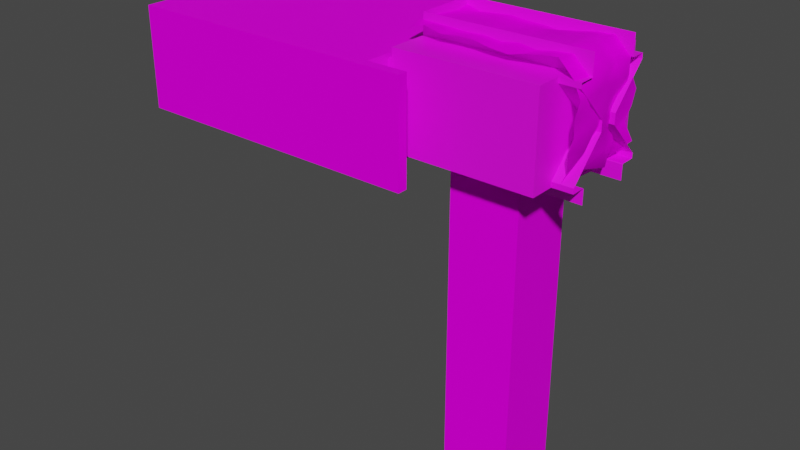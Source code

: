 # Source: C11L1.blend  (saved by Blender 3.5.10; exported with 4.5.12 LTS)
import bpy
from mathutils import Matrix  # noqa: F401  (used for matrix-valued properties, if any)

bpy.ops.wm.read_factory_settings(use_empty=True)
scene = bpy.context.scene
scene.name = 'Scene'

# ---- collections
col_room5 = bpy.data.collections.new('Room5'); scene.collection.children.link(col_room5)

# ---- images (referenced by path relative to the original .blend; pixels are not part of the script)
import os
ASSET_DIR = os.environ.get("B2B_ASSET_DIR", "")  # directory of the original .blend (textures are referenced by path, not embedded)
HERE = os.path.dirname(os.path.abspath(__file__))  # packed textures are extracted next to this script under _unpacked/

def load_image(name, relpath, width, height, colorspace="sRGB"):
    """Load a texture the original file referenced (path relative to the .blend, or extracted next to this script)."""
    p = next((c for c in (os.path.join(HERE, relpath), os.path.join(ASSET_DIR, relpath)) if relpath and os.path.exists(c)), "")
    if p:
        img = bpy.data.images.load(p, check_existing=True)
        img.name = name
    else:  # same state as the original file: an image datablock whose file is absent (Cycles renders it pink)
        img = bpy.data.images.new(name, width, height)
        img.source = "FILE"
        img.filepath = "//" + (relpath or name)
    img.colorspace_settings.name = colorspace
    return img
img_tx_concrete_floor_png = load_image('tx_concrete_floor.png', 'tx_concrete_floor.png', 1024, 1024, 'sRGB')
img_tx_basalt_png_002 = load_image('tx_basalt.png.002', 'tx_basalt.png', 1024, 1024, 'sRGB')

# ---- materials (node trees are filled in below, after node groups)
mat_uv_concrete = bpy.data.materials.new('uv_concrete')
mat_uv_basalt = bpy.data.materials.new('uv_basalt')

# ---- node groups
ng_auto_smooth = bpy.data.node_groups.new('Auto Smooth', 'GeometryNodeTree')
_s = ng_auto_smooth.interface.new_socket(name='Geometry', in_out='OUTPUT', socket_type='NodeSocketGeometry')
_s = ng_auto_smooth.interface.new_socket(name='Geometry', in_out='INPUT', socket_type='NodeSocketGeometry')
_s = ng_auto_smooth.interface.new_socket(name='Angle', in_out='INPUT', socket_type='NodeSocketFloat')
_s.subtype = 'ANGLE'
_s.min_value = 0.0
_s.max_value = 3.142
ng_auto_smooth.is_modifier = True
_N = ng_auto_smooth.nodes; _L = ng_auto_smooth.links
n0 = _N.new('NodeGroupOutput'); n0.name = 'Group Output'; n0.location = (480, -100)
n1 = _N.new('NodeGroupInput'); n1.name = 'Group Input'; n1.location = (-420, -300)
n2 = _N.new('NodeGroupInput'); n2.name = 'Group Input.001'; n2.location = (-60, -100)
n3 = _N.new('GeometryNodeSetShadeSmooth'); n3.name = 'Set Shade Smooth'; n3.location = (120, -100)
n3.domain = 'EDGE'
n4 = _N.new('GeometryNodeSetShadeSmooth'); n4.name = 'Set Shade Smooth.001'; n4.location = (300, -100)
n5 = _N.new('GeometryNodeInputMeshEdgeAngle'); n5.name = 'Edge Angle'; n5.location = (-420, -220)
n6 = _N.new('GeometryNodeInputEdgeSmooth'); n6.name = 'Is Edge Smooth'; n6.location = (-60, -160)
n7 = _N.new('GeometryNodeInputShadeSmooth'); n7.name = 'Is Face Smooth'; n7.location = (-240, -340)
n8 = _N.new('FunctionNodeBooleanMath'); n8.name = 'Boolean Math'; n8.location = (-60, -220)
n9 = _N.new('FunctionNodeCompare'); n9.name = 'Compare'; n9.location = (-240, -180)
n9.operation = 'LESS_EQUAL'
_L.new(n5.outputs[0], n9.inputs[0])
_L.new(n4.outputs[0], n0.inputs[0])
_L.new(n1.outputs[1], n9.inputs[1])
_L.new(n9.outputs[0], n8.inputs[0])
_L.new(n7.outputs[0], n8.inputs[1])
_L.new(n2.outputs[0], n3.inputs[0])
_L.new(n6.outputs[0], n3.inputs[1])
_L.new(n3.outputs[0], n4.inputs[0])
_L.new(n8.outputs[0], n3.inputs[2])
n0.is_active_output = True

# ---- material node trees
mat_uv_concrete.use_nodes = True; mat_uv_concrete.node_tree.nodes.clear()
_N = mat_uv_concrete.node_tree.nodes; _L = mat_uv_concrete.node_tree.links
n0 = _N.new('ShaderNodeBsdfPrincipled'); n0.name = 'Principled BSDF'; n0.location = (29, 300)
n0.distribution = 'GGX'
n0.subsurface_method = 'RANDOM_WALK_SKIN'
n0.inputs[3].default_value = 1.45
n0.inputs[27].default_value = (0.0, 0.0, 0.0, 1.0)
n0.inputs[28].default_value = 1.0
n1 = _N.new('ShaderNodeOutputMaterial'); n1.name = 'Material Output'; n1.location = (319, 300)
n2 = _N.new('ShaderNodeTexImage'); n2.name = 'Image Texture'; n2.location = (-503, 91)
n2.image = img_tx_concrete_floor_png
n3 = _N.new('ShaderNodeRGB'); n3.name = 'RGB'; n3.location = (-399, 274)
n3.outputs[0].default_value = (1.0, 1.0, 1.0, 1.0)
n4 = _N.new('ShaderNodeVectorMath'); n4.name = 'Vector Math'; n4.location = (-191, 277)
n4.operation = 'MULTIPLY'
_L.new(n0.outputs[0], n1.inputs[0])
_L.new(n4.outputs[0], n0.inputs[0])
_L.new(n2.outputs[0], n4.inputs[1])
_L.new(n3.outputs[0], n4.inputs[0])
n1.is_active_output = True
mat_uv_basalt.use_nodes = True; mat_uv_basalt.node_tree.nodes.clear()
_N = mat_uv_basalt.node_tree.nodes; _L = mat_uv_basalt.node_tree.links
n0 = _N.new('ShaderNodeBsdfPrincipled'); n0.name = 'Principled BSDF'; n0.location = (10, 300)
n0.distribution = 'GGX'
n0.subsurface_method = 'RANDOM_WALK_SKIN'
n0.inputs[3].default_value = 1.45
n0.inputs[13].default_value = 0.03182
n0.inputs[27].default_value = (0.0, 0.0, 0.0, 1.0)
n0.inputs[28].default_value = 1.0
n1 = _N.new('ShaderNodeOutputMaterial'); n1.name = 'Material Output'; n1.location = (300, 300)
n2 = _N.new('ShaderNodeTexImage'); n2.name = 'Image Texture'; n2.location = (-241, 372)
n2.image = img_tx_basalt_png_002
_L.new(n0.outputs[0], n1.inputs[0])
_L.new(n2.outputs[0], n0.inputs[0])
n1.is_active_output = True

# ---- world
world_world = bpy.data.worlds.new('World'); scene.world = world_world
world_world.use_nodes = True; world_world.node_tree.nodes.clear()
_N = world_world.node_tree.nodes; _L = world_world.node_tree.links
n0 = _N.new('ShaderNodeOutputWorld'); n0.name = 'World Output'; n0.location = (300, 300)
n1 = _N.new('ShaderNodeBackground'); n1.name = 'Background'; n1.location = (10, 300)
n1.inputs[0].default_value = (0.05088, 0.05088, 0.05088, 1.0)
_L.new(n1.outputs[0], n0.inputs[0])
n0.is_active_output = True
world_world.color = (0.05088, 0.05088, 0.05088)
world_world.use_sun_shadow = False
world_world.sun_shadow_jitter_overblur = 0.0

# ---- meshes
me_plane_006 = bpy.data.meshes.new('Plane.006')
me_plane_006.from_pydata([(51.14, 0.0, 0.377), (59.14, -19.0, 20.25), (59.14, -19.0, 1.377), (51.14, -19.0, 0.377), (59.14, -19.0, 0.377), (51.14, -19.0, 20.25), (51.14, -19.0, 1.377), (51.14, -14.0, 12.38), (51.14, -14.0, 5.377), (51.14, -14.0, 17.38), (51.14, 0.0, 20.25), (7.629e-06, 0.0, 20.25), (59.14, -21.0, 20.25), (51.14, -21.0, 20.25), (1.144e-05, -21.0, 20.25), (58.9, -7.0, 0.02287), (51.9, -14.0, 12.38), (51.9, -14.0, 5.377), (79.9, -6.1, 3.377), (51.9, -14.0, 19.38), (51.9, 0.0, 19.38), (72.9, -7.0, 0.02287), (51.9, 0.0, 21.38), (51.9, -14.0, 21.38), (79.9, -14.0, 21.38), (51.9, -14.0, 3.377), (79.9, -14.0, 3.377), (58.9, 0.0, 0.02287), (72.9, 0.0, 0.02287), (58.9, 0.0, -63.62), (72.9, 0.0, -63.62), (58.9, -7.0, -63.62), (72.9, -7.0, -63.62), (57.4, -8.5, 0.377), (57.4, 0.0, 0.377), (74.4, -8.5, 0.377), (74.4, 0.0, 0.377), (59.14, -19.0, 0.377), (59.14, -21.0, 0.377), (51.14, -21.0, 0.377), (1.144e-05, -21.0, 0.377), (0.0, -1.125, 0.377), (0.0, -1.125, 3.377), (0.0, 0.0, 0.377), (0.0, 0.0, 3.377), (1.144e-05, 0.0, 0.377), (59.14, -19.0, 20.25), (51.14, -19.0, 20.25), (59.14, -21.0, 20.25), (51.14, -21.0, 20.25), (51.24, -19.0, 20.25), (51.14, -18.9, 20.25), (51.14, -19.0, 20.25), (79.9, -9.0, 3.377), (79.9, -2.0, 11.38), (79.9, -2.0, 13.38), (79.9, -9.0, 20.38), (79.9, -9.0, 4.377), (83.9, -9.0, 3.377), (83.9, -6.1, 3.377), (83.9, -9.0, 20.38), (83.9, -9.0, 4.377), (83.9, -2.0, 11.38), (83.9, -2.0, 13.38), (79.9, -6.0, 25.38), (51.9, -6.0, 25.38), (51.9, 0.0, 25.38), (83.9, -6.0, 25.38), (79.9, -6.0, 3.277), (83.9, -6.0, 3.277), (79.9, -6.0, 0.377), (83.9, -6.0, 0.377), (79.9, -9.0, 21.38), (83.9, -9.0, 21.38), (79.9, -6.1, 21.38), (79.9, -6.0, 21.48), (83.9, -6.1, 21.38), (83.9, -6.0, 21.48), (51.9, -6.0, 21.48), (51.9, -6.1, 21.38), (51.9, -5.9, 21.38)], [(17, 25), (43, 41)], [(2, 6, 3, 4), (10, 5, 13, 14, 11), (8, 9, 7), (22, 19, 20), (72, 74, 76, 73), (26, 25, 23, 24), (21, 28, 30, 32), (30, 29, 31, 32), (27, 15, 31, 29), (15, 21, 32, 31), (28, 21, 35, 36), (21, 15, 33, 35), (15, 27, 34, 33), (12, 1, 37, 38), (14, 13, 39, 40), (13, 12, 38, 39), (14, 40, 41, 42), (11, 14, 42, 44), (3, 39, 38, 4), (40, 39, 0, 45), (47, 46, 48, 49), (51, 50, 52), (18, 53, 58, 59), (53, 57, 61, 58), (57, 54, 62, 61), (23, 79, 74), (55, 56, 60, 63), (54, 55, 63, 62), (53, 26, 24, 74, 72, 56, 55, 54, 57), (75, 78, 65, 64), (22, 80, 79, 23, 19), (78, 80, 22, 66, 65), (77, 75, 64, 67), (18, 59, 69, 68), (68, 69, 71, 70), (56, 72, 73, 60), (78, 79, 80), (75, 77, 76, 74), (78, 75, 74, 79), (24, 23, 74)])
me_plane_006.polygons.foreach_set('material_index', [0, 1, 0, 0, 0, 0, 1, 1, 1, 1, 1, 1, 1, 1, 1, 1, 1, 1, 0, 1, 1, 1, 0, 0, 0, 0, 0, 0, 0, 0, 0, 0, 0, 0, 0, 0, 0, 0, 0, 0])
_uv = me_plane_006.uv_layers.new(name='UVMap')
_uv.uv.foreach_set('vector', [-0.6082, -0.7496, -2.608, -0.7496, -2.608, -0.9996, -0.6082, -0.9996, -2.608, 2.897, -2.608, -1.853, -2.608, -2.353, -7.394, -2.353, -7.394, 2.897, -2.608, 0.2504, -2.608, 3.25, -2.608, 2.0, 2.897, 4.25, -0.603, 3.75, 2.897, 3.75, 4.582, 0.647, 4.582, 1.372, 5.582, 1.372, 5.582, 0.647, 4.582, -0.2496, -2.418, -0.2496, -2.418, 4.25, 4.582, 4.25, 1.147, -1.088, 2.897, -1.088, 2.897, -17.0, 1.147, -17.0, 2.832, 2.897, -0.6676, 2.897, -0.6676, 1.147, 2.832, 1.147, 2.897, -1.088, 1.147, -1.088, 1.147, -17.0, 2.897, -17.0, -0.6676, -1.088, 2.832, -1.088, 2.832, -17.0, -0.6676, -17.0, 2.832, 2.897, 2.832, 1.147, 3.207, 0.772, 3.207, 2.897, 2.832, 1.147, -0.6676, 1.147, -1.043, 0.772, 3.207, 0.772, -0.6676, 1.147, -0.6676, 2.897, -1.043, 2.897, -1.043, 0.772, -2.353, 3.97, -1.853, 3.97, -1.853, -0.9996, -2.353, -0.9996, -7.394, 3.97, -2.608, 3.97, -2.608, -0.9996, -7.394, -0.9996, -2.608, 3.97, -0.6082, 3.97, -0.6082, -0.9996, -2.608, -0.9996, -2.353, 3.97, -2.353, -0.9996, 2.616, -0.9996, 2.616, -0.2496, 2.897, 3.97, -2.353, 3.97, 2.616, -0.2496, 2.897, -0.2496, -2.608, -1.853, -2.608, -2.353, -0.6082, -2.353, -0.6082, -1.853, -7.394, -2.353, -2.608, -2.353, -2.608, 2.897, -7.394, 2.897, -2.608, -1.853, -0.6082, -1.853, -0.6082, -2.353, -2.608, -2.353, -2.608, -1.828, -2.583, -1.853, -2.608, -1.853, 4.582, 1.372, 4.582, 0.647, 5.582, 0.647, 5.582, 1.372, 4.582, -0.2496, 4.582, 0.0003654, 5.582, 0.0003654, 5.582, -0.2496, 4.582, 0.647, 4.582, 2.397, 5.582, 2.397, 5.582, 0.647, -2.418, -0.603, -2.418, 1.372, 4.582, 1.372, 4.582, 2.397, 4.582, 0.647, 5.582, 0.647, 5.582, 2.397, 4.582, 1.75, 4.582, 2.25, 5.582, 2.25, 5.582, 1.75, 0.647, -0.2496, -0.603, -0.2496, -0.603, 4.25, 1.372, 4.25, 0.647, 4.25, 0.647, 4.0, 2.397, 2.25, 2.397, 1.75, 0.647, 0.0003654, 4.582, 4.275, -2.418, 4.275, -2.418, 5.25, 4.582, 5.25, 2.897, 4.25, 1.422, 4.25, 1.372, 4.25, -0.603, 4.25, -0.603, 3.75, 1.397, 4.275, 1.422, 4.25, 2.897, 4.25, 2.897, 5.25, 1.397, 5.25, 5.582, 4.275, 4.582, 4.275, 4.582, 5.25, 5.582, 5.25, 4.582, 1.372, 5.582, 1.372, 5.582, 1.397, 4.582, 1.397, 4.582, -0.2746, 5.582, -0.2746, 5.582, -0.9996, 4.582, -0.9996, 4.582, 4.0, 4.582, 4.25, 5.582, 4.25, 5.582, 4.0, 1.397, 4.275, 1.397, 4.25, 1.422, 4.25, 4.582, 1.397, 5.582, 1.397, 5.582, 1.372, 4.582, 1.372, -2.418, 1.397, 4.582, 1.397, 4.582, 1.372, -2.418, 1.372, 4.582, -0.603, -2.418, -0.603, 4.582, 1.372])
me_plane_006.materials.append(mat_uv_concrete)
me_plane_006.materials.append(mat_uv_basalt)
me_plane_006.update()
me_plane_002 = bpy.data.meshes.new('Plane.002')
me_plane_002.from_pydata([(51.14, -18.0, 1.377), (44.14, -18.0, 1.377), (59.14, -19.0, 1.377), (59.14, -19.0, 20.25), (43.14, -19.0, 1.377), (51.14, -19.0, 20.25), (51.14, -19.0, 1.377), (51.14, -18.0, 2.377), (45.14, -17.0, 2.377), (44.14, -18.0, 2.377), (51.14, -17.0, 2.377), (51.14, -17.0, 3.377), (45.14, -17.0, 3.377), (51.14, -17.0, 20.25), (43.13, 0.0, 1.377), (43.13, 0.0, 0.377), (44.13, 0.0, 1.377), (44.13, 0.0, 2.377), (45.13, 0.0, 2.377), (45.13, 0.0, 3.377), (51.9, -14.0, 19.38), (51.9, 0.0, 19.38), (51.14, -14.0, 19.38), (51.14, 0.0, 19.38), (51.14, -14.0, 20.25), (51.14, 0.0, 20.25), (51.14, 0.0, 3.377), (51.14, -14.0, 3.377), (51.9, 0.0, 3.377), (51.9, -14.0, 3.377), (43.14, -19.0, 0.377), (51.14, -19.0, 0.377), (51.9, 0.0, 3.377), (79.9, -6.0, 3.377), (55.9, 0.0, 3.377), (51.9, -14.0, 3.377), (79.9, -14.0, 3.377), (75.9, -6.0, 3.377), (55.9, -10.0, 3.377), (75.9, -10.0, 3.377), (55.9, -10.0, 1.877), (57.4, -8.5, 1.877), (57.4, -8.5, 0.377), (57.4, 0.0, 0.377), (57.4, 0.0, 1.877), (55.9, 0.0, 1.877), (75.9, -10.0, 1.877), (74.4, -8.5, 1.877), (74.4, -8.5, 0.377), (75.9, -6.0, 1.877), (74.4, -6.0, 1.877), (74.4, -6.0, 0.377), (75.9, -6.0, 0.377), (79.9, -6.0, 1.877), (79.9, -6.0, 0.377)], [], [(0, 1, 4, 6), (1, 0, 7, 9), (5, 6, 2, 3), (16, 1, 9, 17), (11, 10, 7), (0, 6, 7), (10, 8, 9, 7), (19, 12, 11, 27, 26), (8, 10, 11, 12), (18, 8, 12, 19), (5, 13, 11, 7, 6), (8, 18, 17, 9), (1, 16, 14, 4), (4, 14, 15, 30), (29, 27, 22, 20), (21, 20, 22, 23), (23, 22, 24, 25), (24, 22, 13), (27, 11, 13, 22), (26, 27, 29, 28), (6, 4, 30, 31), (39, 38, 35, 36), (37, 39, 36, 33), (38, 34, 32, 35), (40, 45, 34, 38), (46, 40, 38, 39), (49, 46, 39, 37), (51, 48, 47, 50), (50, 47, 46, 49), (48, 42, 41, 47), (47, 41, 40, 46), (42, 43, 44, 41), (41, 44, 45, 40), (52, 51, 50, 49), (53, 49, 37, 33), (52, 49, 53, 54)])
me_plane_002.polygons.foreach_set('material_index', [0, 1, 0, 1, 0, 0, 1, 0, 0, 0, 0, 1, 0, 0, 0, 0, 0, 0, 0, 0, 0, 0, 0, 0, 0, 0, 0, 0, 0, 0, 0, 0, 0, 0, 0, 0])
_uv = me_plane_002.uv_layers.new(name='UVMap')
_uv.uv.foreach_set('vector', [-0.9229, -1.415, -2.673, -1.415, -2.923, -1.665, -0.9229, -1.665, -2.673, -0.2969, -0.9229, -0.2969, -0.9229, -0.04688, -2.673, -0.04688, -0.9229, 4.423, -0.9229, -0.2969, 1.077, -0.2969, 1.077, 4.423, 3.085, -0.2969, -1.415, -0.2969, -1.415, -0.04688, 3.085, -0.04688, -1.165, 0.2031, -1.165, -0.04688, -1.415, -0.04688, -1.415, -0.2969, -1.665, -0.2969, -1.415, -0.04688, -0.9229, -1.165, -2.423, -1.165, -2.673, -1.415, -0.9229, -1.415, -2.425, 3.085, -2.423, -1.165, -0.9229, -1.165, -0.9229, -0.4148, -0.9229, 3.085, -2.423, -0.04688, -0.9229, -0.04688, -0.9229, 0.2031, -2.423, 0.2031, 3.085, -0.04688, -1.165, -0.04688, -1.165, 0.2031, 3.085, 0.2031, -1.665, 4.423, -1.165, 4.423, -1.165, 0.2031, -1.415, -0.04688, -1.665, -0.2969, -2.423, -1.165, -2.425, 3.085, -2.675, 3.085, -2.673, -1.415, -2.673, -1.415, -2.675, 3.085, -2.925, 3.085, -2.923, -1.665, -1.665, -0.2969, 3.085, -0.2969, 3.085, -0.5469, -1.665, -0.5469, -0.7323, 0.2031, -0.9229, 0.2031, -0.9229, 4.203, -0.7323, 4.203, -0.7323, 3.085, -0.7323, -0.4148, -0.9229, -0.4148, -0.9229, 3.085, 3.085, 4.203, -0.4148, 4.203, -0.4148, 4.423, 3.085, 4.423, -0.4148, 4.423, -0.4148, 4.203, -1.165, 4.423, -0.4148, 0.2031, -1.165, 0.2031, -1.165, 4.423, -0.4148, 4.203, -0.9229, 3.085, -0.9229, -0.4148, -0.7323, -0.4148, -0.7323, 3.085, -0.9229, -0.2969, -2.923, -0.2969, -2.923, -0.5469, -0.9229, -0.5469, 5.268, 0.5852, 0.2677, 0.5852, -0.7323, -0.4148, 6.268, -0.4148, 5.268, 2.585, 5.268, 0.5852, 6.268, -0.4148, 6.268, 2.585, 0.2677, 0.5852, 0.2677, 3.085, -0.7323, 3.085, -0.7323, -0.4148, 0.5852, -0.1719, 3.085, -0.1719, 3.085, 0.2031, 0.5852, 0.2031, 5.268, -0.1719, 0.2677, -0.1719, 0.2677, 0.2031, 5.268, 0.2031, 2.585, -0.1719, 0.5852, -0.1719, 0.5852, 0.2031, 2.585, 0.2031, 2.585, -0.5469, 0.9602, -0.5469, 0.9602, -0.1719, 2.585, -0.1719, 4.893, 2.585, 4.893, 0.9602, 5.268, 0.5852, 5.268, 2.585, 4.893, -0.5469, 0.6427, -0.5469, 0.6427, -0.1719, 4.893, -0.1719, 4.893, 0.9602, 0.6427, 0.9602, 0.2677, 0.5852, 5.268, 0.5852, 0.9602, -0.5469, 3.085, -0.5469, 3.085, -0.1719, 0.9602, -0.1719, 0.6427, 0.9602, 0.6427, 3.085, 0.2677, 3.085, 0.2677, 0.5852, 5.268, -0.5469, 4.893, -0.5469, 4.893, -0.1719, 5.268, -0.1719, 6.268, -0.1719, 5.268, -0.1719, 5.268, 0.2031, 6.268, 0.2031, 5.268, -0.5469, 5.268, -0.1719, 6.268, -0.1719, 6.268, -0.5469])
me_plane_002.materials.append(mat_uv_concrete)
me_plane_002.materials.append(mat_uv_basalt)
me_plane_002.update()
me_plane_009 = bpy.data.meshes.new('Plane.009')
me_plane_009.from_pydata([(81.22, 9.0, 21.38), (82.64, -9.0, 21.37), (80.56, 9.0, 3.377), (80.98, -9.0, 3.377), (80.78, 6.0, 3.377), (82.33, 3.0, 3.377), (79.98, 0.0, 3.377), (81.18, -3.0, 3.377), (81.83, -6.118, 3.247), (83.31, -6.0, 21.38), (83.7, -3.0, 21.38), (83.42, 0.0, 21.38), (82.63, 3.0, 21.38), (83.46, 6.0, 21.38), (83.59, 9.0, 6.377), (81.91, 9.0, 9.377), (82.88, 9.0, 12.38), (83.39, 9.0, 15.38), (82.05, 9.0, 18.38), (82.55, -9.0, 6.377), (82.4, -9.0, 9.377), (83.22, -9.0, 12.38), (83.09, -9.0, 15.38), (83.88, -9.0, 18.38), (81.31, -6.0, 6.377), (80.71, -3.0, 6.377), (81.35, 0.0, 6.377), (82.15, 3.0, 6.377), (81.53, 6.0, 6.377), (83.58, -6.0, 9.377), (82.35, -3.0, 9.377), (82.6, 0.0, 9.377), (82.01, 3.0, 9.377), (82.11, 6.0, 9.377), (82.8, -6.0, 12.38), (83.49, -3.0, 12.38), (83.1, 0.0, 12.38), (82.98, 3.0, 12.38), (81.8, 6.0, 12.38), (83.26, -6.0, 15.38), (83.56, -3.0, 15.38), (83.42, 0.0, 15.38), (82.76, 3.0, 15.38), (82.97, 6.0, 15.38), (83.74, -6.0, 18.38), (83.38, -3.0, 18.38), (83.1, 0.0, 18.38), (83.72, 3.0, 18.38), (83.45, 6.0, 18.38), (78.22, 9.0, 24.22), (79.64, -9.0, 24.38), (80.31, -6.0, 24.3), (80.7, -3.0, 24.34), (80.42, 0.0, 24.38), (79.63, 3.0, 24.37), (80.46, 6.0, 24.37), (76.55, 9.0, 23.85), (76.85, -9.0, 24.08), (77.0, -6.0, 24.01), (77.08, -3.0, 24.31), (77.02, 0.0, 24.24), (76.85, 3.0, 24.25), (77.03, 6.0, 24.17), (73.91, 9.0, 23.97), (73.91, -9.0, 23.62), (73.91, -6.0, 23.5), (73.91, -3.0, 24.31), (73.91, 0.0, 24.02), (73.91, 3.0, 23.96), (73.91, 6.0, 23.64), (70.7, 9.0, 23.65), (70.7, -9.0, 22.88), (70.7, -6.0, 24.0), (70.7, -3.0, 24.04), (70.7, 0.0, 23.59), (70.7, 3.0, 23.95), (70.7, 6.0, 22.98), (67.45, 9.0, 22.32), (67.45, -9.0, 23.18), (67.45, -6.0, 23.48), (67.45, -3.0, 23.65), (67.45, 0.0, 23.02), (67.45, 3.0, 23.53), (67.45, 6.0, 23.36), (64.19, 9.0, 23.66), (64.19, -9.0, 23.82), (64.19, -6.0, 23.87), (64.19, -3.0, 23.52), (64.19, 0.0, 23.45), (64.19, 3.0, 23.47), (64.19, 6.0, 23.42), (60.94, 9.0, 23.81), (60.94, -9.0, 23.86), (60.94, -6.0, 23.73), (60.94, -3.0, 23.82), (60.94, 0.0, 22.94), (60.94, 3.0, 23.55), (60.94, 6.0, 23.77), (57.69, 9.0, 23.51), (57.69, -9.0, 23.52), (57.69, -6.0, 23.86), (57.69, -3.0, 24.02), (57.69, 0.0, 23.77), (57.69, 3.0, 23.57), (57.69, 6.0, 23.48), (54.45, 9.0, 23.37), (54.45, -9.0, 24.3), (54.45, -6.0, 23.97), (54.45, -3.0, 23.91), (54.45, 0.0, 23.73), (54.45, 3.0, 23.47), (54.45, 6.0, 23.23), (51.19, 9.0, 22.96), (51.19, -9.0, 23.11), (51.19, -6.0, 24.04), (51.19, -3.0, 24.2), (51.19, 0.0, 23.92), (51.19, 3.0, 23.64), (51.19, 6.0, 24.15), (80.47, 3.0, 2.342), (79.34, -0.1566, 1.79), (79.32, -3.0, 2.342), (77.91, 2.554, 2.146), (76.74, -0.2225, 1.382), (76.74, -2.747, 2.251), (76.84, 3.0, 1.157), (75.71, -0.1566, 0.6302), (75.69, -3.0, 1.157), (74.4, 0.0, 0.377), (74.4, -2.578, 0.377), (74.4, 3.0, 0.377), (79.39, -6.552, 2.635), (76.9, -6.944, 2.047), (74.4, -6.739, 0.377), (79.17, 6.0, 2.405), (77.41, 6.179, 2.742), (75.91, 6.225, 1.502), (74.4, 6.338, 0.377), (75.61, -6.744, 0.947)], [], [(48, 13, 0, 18), (4, 28, 14, 2), (28, 33, 15, 14), (33, 38, 16, 15), (38, 43, 17, 16), (43, 48, 18, 17), (3, 19, 24, 8), (8, 24, 25, 7), (7, 25, 26, 6), (6, 26, 27, 5), (5, 27, 28, 4), (19, 20, 29, 24), (24, 29, 30, 25), (25, 30, 31, 26), (26, 31, 32, 27), (27, 32, 33, 28), (20, 21, 34, 29), (29, 34, 35, 30), (30, 35, 36, 31), (31, 36, 37, 32), (32, 37, 38, 33), (21, 22, 39, 34), (34, 39, 40, 35), (35, 40, 41, 36), (36, 41, 42, 37), (37, 42, 43, 38), (22, 23, 44, 39), (39, 44, 45, 40), (40, 45, 46, 41), (41, 46, 47, 42), (42, 47, 48, 43), (23, 1, 9, 44), (44, 9, 10, 45), (45, 10, 11, 46), (46, 11, 12, 47), (47, 12, 13, 48), (13, 12, 54, 55), (11, 10, 52, 53), (9, 1, 50, 51), (12, 11, 53, 54), (0, 13, 55, 49), (10, 9, 51, 52), (54, 53, 60, 61), (52, 51, 58, 59), (49, 55, 62, 56), (55, 54, 61, 62), (53, 52, 59, 60), (51, 50, 57, 58), (58, 57, 64, 65), (61, 60, 67, 68), (59, 58, 65, 66), (56, 62, 69, 63), (62, 61, 68, 69), (60, 59, 66, 67), (68, 67, 74, 75), (66, 65, 72, 73), (63, 69, 76, 70), (69, 68, 75, 76), (67, 66, 73, 74), (65, 64, 71, 72), (75, 74, 81, 82), (73, 72, 79, 80), (70, 76, 83, 77), (76, 75, 82, 83), (74, 73, 80, 81), (72, 71, 78, 79), (82, 81, 88, 89), (80, 79, 86, 87), (77, 83, 90, 84), (83, 82, 89, 90), (81, 80, 87, 88), (79, 78, 85, 86), (89, 88, 95, 96), (87, 86, 93, 94), (84, 90, 97, 91), (90, 89, 96, 97), (88, 87, 94, 95), (86, 85, 92, 93), (94, 93, 100, 101), (91, 97, 104, 98), (97, 96, 103, 104), (95, 94, 101, 102), (93, 92, 99, 100), (96, 95, 102, 103), (98, 104, 111, 105), (104, 103, 110, 111), (102, 101, 108, 109), (100, 99, 106, 107), (103, 102, 109, 110), (101, 100, 107, 108), (111, 110, 117, 118), (109, 108, 115, 116), (107, 106, 113, 114), (110, 109, 116, 117), (108, 107, 114, 115), (105, 111, 118, 112), (7, 6, 120, 121), (6, 5, 119, 120), (121, 120, 123, 124), (120, 119, 122, 123), (124, 123, 126, 127), (123, 122, 125, 126), (130, 128, 126, 125), (127, 126, 128, 129), (4, 134, 119, 5), (122, 119, 134, 135), (125, 122, 135, 136), (130, 125, 136, 137), (8, 7, 121, 131), (124, 132, 131, 121), (127, 138, 132, 124), (129, 133, 138, 127)])
me_plane_009.polygons.foreach_set('use_smooth', [True] * 112)
_uv = me_plane_009.uv_layers.new(name='UVMap')
_uv.uv.foreach_set('vector', [2.004, 0.8682, 2.004, 1.618, 2.754, 1.618, 2.754, 0.8682, 2.004, -2.882, 2.004, -2.132, 2.754, -2.132, 2.754, -2.882, 2.004, -2.132, 2.004, -1.382, 2.754, -1.382, 2.754, -2.132, 2.004, -1.382, 2.004, -0.6318, 2.754, -0.6318, 2.754, -1.382, 2.004, -0.6318, 2.004, 0.1182, 2.754, 0.1182, 2.754, -0.6318, 2.004, 0.1182, 2.004, 0.8682, 2.754, 0.8682, 2.754, 0.1182, -1.746, -2.882, -1.746, -2.132, -0.9964, -2.132, -1.026, -2.914, -1.026, -2.914, -0.9964, -2.132, -0.2464, -2.132, -0.2464, -2.882, -0.2464, -2.882, -0.2464, -2.132, 0.5036, -2.132, 0.5036, -2.882, 0.5036, -2.882, 0.5036, -2.132, 1.254, -2.132, 1.254, -2.882, 1.254, -2.882, 1.254, -2.132, 2.004, -2.132, 2.004, -2.882, -1.746, -2.132, -1.746, -1.382, -0.9964, -1.382, -0.9964, -2.132, -0.9964, -2.132, -0.9964, -1.382, -0.2464, -1.382, -0.2464, -2.132, -0.2464, -2.132, -0.2464, -1.382, 0.5036, -1.382, 0.5036, -2.132, 0.5036, -2.132, 0.5036, -1.382, 1.254, -1.382, 1.254, -2.132, 1.254, -2.132, 1.254, -1.382, 2.004, -1.382, 2.004, -2.132, -1.746, -1.382, -1.746, -0.6318, -0.9964, -0.6318, -0.9964, -1.382, -0.9964, -1.382, -0.9964, -0.6318, -0.2464, -0.6318, -0.2464, -1.382, -0.2464, -1.382, -0.2464, -0.6318, 0.5036, -0.6318, 0.5036, -1.382, 0.5036, -1.382, 0.5036, -0.6318, 1.254, -0.6318, 1.254, -1.382, 1.254, -1.382, 1.254, -0.6318, 2.004, -0.6318, 2.004, -1.382, -1.746, -0.6318, -1.746, 0.1182, -0.9964, 0.1182, -0.9964, -0.6318, -0.9964, -0.6318, -0.9964, 0.1182, -0.2464, 0.1182, -0.2464, -0.6318, -0.2464, -0.6318, -0.2464, 0.1182, 0.5036, 0.1182, 0.5036, -0.6318, 0.5036, -0.6318, 0.5036, 0.1182, 1.254, 0.1182, 1.254, -0.6318, 1.254, -0.6318, 1.254, 0.1182, 2.004, 0.1182, 2.004, -0.6318, -1.746, 0.1182, -1.746, 0.8682, -0.9964, 0.8682, -0.9964, 0.1182, -0.9964, 0.1182, -0.9964, 0.8682, -0.2464, 0.8682, -0.2464, 0.1182, -0.2464, 0.1182, -0.2464, 0.8682, 0.5036, 0.8682, 0.5036, 0.1182, 0.5036, 0.1182, 0.5036, 0.8682, 1.254, 0.8682, 1.254, 0.1182, 1.254, 0.1182, 1.254, 0.8682, 2.004, 0.8682, 2.004, 0.1182, -1.746, 0.8682, -1.746, 1.617, -0.9964, 1.618, -0.9964, 0.8682, -0.9964, 0.8682, -0.9964, 1.618, -0.2464, 1.618, -0.2464, 0.8682, -0.2464, 0.8682, -0.2464, 1.618, 0.5036, 1.618, 0.5036, 0.8682, 0.5036, 0.8682, 0.5036, 1.618, 1.254, 1.618, 1.254, 0.8682, 1.254, 0.8682, 1.254, 1.618, 2.004, 1.618, 2.004, 0.8682, 2.934, 2.004, 2.726, 1.254, 1.976, 1.254, 2.184, 2.004, 2.924, 0.5036, 2.993, -0.2464, 2.243, -0.2464, 2.174, 0.5036, 2.896, -0.9964, 2.728, -1.746, 1.978, -1.746, 2.146, -0.9964, 2.726, 1.254, 2.924, 0.5036, 2.174, 0.5036, 1.976, 1.254, 2.373, 2.754, 2.934, 2.004, 2.184, 2.004, 1.623, 2.754, 2.993, -0.2464, 2.896, -0.9964, 2.146, -0.9964, 2.243, -0.2464, 1.976, 1.254, 2.174, 0.5036, 1.323, 0.5036, 1.281, 1.254, 2.243, -0.2464, 2.146, -0.9964, 1.318, -0.9964, 1.338, -0.2464, 1.623, 2.754, 2.184, 2.004, 1.326, 2.004, 1.206, 2.754, 2.184, 2.004, 1.976, 1.254, 1.281, 1.254, 1.326, 2.004, 2.174, 0.5036, 2.243, -0.2464, 1.338, -0.2464, 1.323, 0.5036, 2.146, -0.9964, 1.978, -1.746, 1.282, -1.746, 1.318, -0.9964, 1.318, -0.9964, 1.282, -1.746, 0.5463, -1.746, 0.5463, -0.9964, 1.281, 1.254, 1.323, 0.5036, 0.5463, 0.5036, 0.5463, 1.254, 1.338, -0.2464, 1.318, -0.9964, 0.5463, -0.9964, 0.5463, -0.2464, 1.206, 2.754, 1.326, 2.004, 0.5463, 2.004, 0.5463, 2.754, 1.326, 2.004, 1.281, 1.254, 0.5463, 1.254, 0.5463, 2.004, 1.323, 0.5036, 1.338, -0.2464, 0.5463, -0.2464, 0.5463, 0.5036, 0.5463, 1.254, 0.5463, 0.5036, -0.2557, 0.5036, -0.2557, 1.254, 0.5463, -0.2464, 0.5463, -0.9964, -0.2557, -0.9964, -0.2557, -0.2464, 0.5463, 2.754, 0.5463, 2.004, -0.2557, 2.004, -0.2557, 2.754, 0.5463, 2.004, 0.5463, 1.254, -0.2557, 1.254, -0.2557, 2.004, 0.5463, 0.5036, 0.5463, -0.2464, -0.2557, -0.2464, -0.2557, 0.5036, 0.5463, -0.9964, 0.5463, -1.746, -0.2557, -1.746, -0.2557, -0.9964, -0.2557, 1.254, -0.2557, 0.5036, -1.07, 0.5036, -1.07, 1.254, -0.2557, -0.2464, -0.2557, -0.9964, -1.07, -0.9964, -1.07, -0.2464, -0.2557, 2.754, -0.2557, 2.004, -1.07, 2.004, -1.07, 2.754, -0.2557, 2.004, -0.2557, 1.254, -1.07, 1.254, -1.07, 2.004, -0.2557, 0.5036, -0.2557, -0.2464, -1.07, -0.2464, -1.07, 0.5036, -0.2557, -0.9964, -0.2557, -1.746, -1.07, -1.746, -1.07, -0.9964, -1.07, 1.254, -1.07, 0.5036, -1.884, 0.5036, -1.884, 1.254, -1.07, -0.2464, -1.07, -0.9964, -1.884, -0.9964, -1.884, -0.2464, -1.07, 2.754, -1.07, 2.004, -1.884, 2.004, -1.884, 2.754, -1.07, 2.004, -1.07, 1.254, -1.884, 1.254, -1.884, 2.004, -1.07, 0.5036, -1.07, -0.2464, -1.884, -0.2464, -1.884, 0.5036, -1.07, -0.9964, -1.07, -1.746, -1.884, -1.746, -1.884, -0.9964, -1.884, 1.254, -1.884, 0.5036, -2.697, 0.5036, -2.697, 1.254, -1.884, -0.2464, -1.884, -0.9964, -2.697, -0.9964, -2.697, -0.2464, -1.884, 2.754, -1.884, 2.004, -2.697, 2.004, -2.697, 2.754, -1.884, 2.004, -1.884, 1.254, -2.697, 1.254, -2.697, 2.004, -1.884, 0.5036, -1.884, -0.2464, -2.697, -0.2464, -2.697, 0.5036, -1.884, -0.9964, -1.884, -1.746, -2.697, -1.746, -2.697, -0.9964, -2.697, -0.2464, -2.697, -0.9964, -3.51, -0.9964, -3.51, -0.2464, -2.697, 2.754, -2.697, 2.004, -3.51, 2.004, -3.51, 2.754, -2.697, 2.004, -2.697, 1.254, -3.51, 1.254, -3.51, 2.004, -2.697, 0.5036, -2.697, -0.2464, -3.51, -0.2464, -3.51, 0.5036, -2.697, -0.9964, -2.697, -1.746, -3.51, -1.746, -3.51, -0.9964, -2.697, 1.254, -2.697, 0.5036, -3.51, 0.5036, -3.51, 1.254, -3.51, 2.754, -3.51, 2.004, -4.32, 2.004, -4.32, 2.754, -3.51, 2.004, -3.51, 1.254, -4.32, 1.254, -4.32, 2.004, -3.51, 0.5036, -3.51, -0.2464, -4.32, -0.2464, -4.32, 0.5036, -3.51, -0.9964, -3.51, -1.746, -4.32, -1.746, -4.32, -0.9964, -3.51, 1.254, -3.51, 0.5036, -4.32, 0.5036, -4.32, 1.254, -3.51, -0.2464, -3.51, -0.9964, -4.32, -0.9964, -4.32, -0.2464, -4.32, 2.004, -4.32, 1.254, -5.134, 1.254, -5.134, 2.004, -4.32, 0.5036, -4.32, -0.2464, -5.134, -0.2464, -5.134, 0.5036, -4.32, -0.9964, -4.32, -1.746, -5.134, -1.746, -5.134, -0.9964, -4.32, 1.254, -4.32, 0.5036, -5.134, 0.5036, -5.134, 1.254, -4.32, -0.2464, -4.32, -0.9964, -5.134, -0.9964, -5.134, -0.2464, -4.32, 2.754, -4.32, 2.004, -5.134, 2.004, -5.134, 2.754, -0.2464, -2.882, 0.5036, -2.882, 0.4645, -3.279, -0.2464, -3.14, 0.5036, -2.882, 1.254, -2.882, 1.254, -3.14, 0.4645, -3.279, 1.898, -0.2464, 1.903, 0.4645, 1.254, 0.448, 1.254, -0.1832, 1.903, 0.4645, 2.187, 1.254, 1.546, 1.142, 1.254, 0.448, 1.254, -0.1832, 1.254, 0.448, 0.9955, 0.4645, 0.9911, -0.2464, 1.254, 0.448, 1.546, 1.142, 1.279, 1.254, 0.9955, 0.4645, 0.669, 1.254, 0.669, 0.5036, 0.9955, 0.4645, 1.279, 1.254, 0.9911, -0.2464, 0.9955, 0.4645, 0.669, 0.5036, 0.669, -0.1409, 2.262, 2.004, 1.861, 2.004, 2.187, 1.254, 2.65, 1.254, 1.546, 1.142, 2.187, 1.254, 1.861, 2.004, 1.42, 2.048, 1.279, 1.254, 1.546, 1.142, 1.42, 2.048, 1.046, 2.06, 0.669, 1.254, 1.279, 1.254, 1.046, 2.06, 0.669, 2.088, 2.527, -1.026, 2.362, -0.2464, 1.898, -0.2464, 1.915, -1.134, 1.254, -0.1832, 1.292, -1.232, 1.915, -1.134, 1.898, -0.2464, 0.9911, -0.2464, 0.9712, -1.182, 1.292, -1.232, 1.254, -0.1832, 0.669, -0.1409, 0.669, -1.181, 0.9712, -1.182, 0.9911, -0.2464])
me_plane_009.materials.append(mat_uv_basalt)
me_plane_009.update()

# ---- objects
ob_room1 = bpy.data.objects.new('Room1', me_plane_006)
ob_room1_detail = bpy.data.objects.new('Room1_Detail', me_plane_002)
ob_room1_backpanel = bpy.data.objects.new('Room1_BackPanel', me_plane_009)

# ---- transforms, parenting, visibility, modifiers, constraints
ob_room1.location = (0.0, 0.0, 0.0)
_m = ob_room1.modifiers.new('Mirror', 'MIRROR')
_m.use_axis = (False, True, False)
_m = ob_room1.modifiers.new('Auto Smooth', 'NODES')
_m.node_group = ng_auto_smooth
_gi = [s.identifier for s in ng_auto_smooth.interface.items_tree if s.item_type == 'SOCKET' and s.in_out == 'INPUT']
_m[_gi[1]] = 0.5236  # Angle
ob_room1_detail.location = (0.0, 0.0, 0.0)
_m = ob_room1_detail.modifiers.new('Bevel', 'BEVEL')
_m.limit_method = 'WEIGHT'
_m = ob_room1_detail.modifiers.new('Mirror', 'MIRROR')
_m.use_axis = (False, True, False)
_m = ob_room1_detail.modifiers.new('Auto Smooth', 'NODES')
_m.node_group = ng_auto_smooth
_gi = [s.identifier for s in ng_auto_smooth.interface.items_tree if s.item_type == 'SOCKET' and s.in_out == 'INPUT']
_m[_gi[1]] = 0.5236  # Angle
ob_room1_backpanel.location = (0.0, 0.0, 0.0)
_m = ob_room1_backpanel.modifiers.new('Auto Smooth', 'NODES')
_m.node_group = ng_auto_smooth
_gi = [s.identifier for s in ng_auto_smooth.interface.items_tree if s.item_type == 'SOCKET' and s.in_out == 'INPUT']
_m[_gi[1]] = 1.147  # Angle

# ---- collection membership
col_room5.objects.link(ob_room1)
col_room5.objects.link(ob_room1_detail)
col_room5.objects.link(ob_room1_backpanel)

# ---- scene / render settings (as saved in the file)
scene.frame_start = 1; scene.frame_end = 250; scene.frame_set(249)
scene.render.engine = 'CYCLES'
scene.cycles.sampling_pattern = 'TABULATED_SOBOL'
scene.cycles.use_light_tree = False
scene.view_settings.view_transform = 'Filmic'
bpy.context.view_layer.update()

# ---- added for rendering (the .blend has no active camera and no usable light): camera, sun
cam_auto = bpy.data.cameras.new('AutoCamera')
cam_auto.lens = 50.0
cam_auto.sensor_width = 36.0
cam_auto.clip_end = 2099.92
ob_auto_camera = bpy.data.objects.new('AutoCamera', cam_auto)
scene.collection.objects.link(ob_auto_camera)
ob_auto_camera.location = (161.606, -143.585, 76.6004)
ob_auto_camera.rotation_euler = (1.09748, -7.21219e-08, 0.694738)
scene.camera = ob_auto_camera
light_auto_sun = bpy.data.lights.new('AutoSun', 'SUN')
light_auto_sun.energy = 3.0
light_auto_sun.angle = 0.0523599
ob_auto_sun = bpy.data.objects.new('AutoSun', light_auto_sun)
scene.collection.objects.link(ob_auto_sun)
ob_auto_sun.rotation_euler = (0.872665, 0.174533, 0.523599)
bpy.context.view_layer.update()
